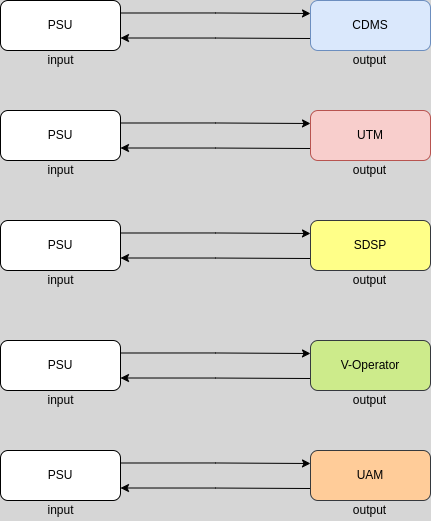

The diagram above was exported from draw.io. Its source (the exported page's mxGraphModel, read from the mxfile embedded in the PNG):
<mxGraphModel dx="1021" dy="586" grid="1" gridSize="10" guides="1" tooltips="1" connect="1" arrows="1" fold="1" page="1" pageScale="1" pageWidth="827" pageHeight="1169" background="#D6D6D6" math="0" shadow="0">
  <root>
    <mxCell id="0" />
    <mxCell id="1" parent="0" />
    <mxCell id="2exNA3MsmG_vUjWLrg3B-3" style="edgeStyle=orthogonalEdgeStyle;rounded=0;orthogonalLoop=1;jettySize=auto;html=1;exitX=1;exitY=0.25;exitDx=0;exitDy=0;" edge="1" parent="1" source="2exNA3MsmG_vUjWLrg3B-2">
      <mxGeometry relative="1" as="geometry">
        <mxPoint x="440" y="133" as="targetPoint" />
      </mxGeometry>
    </mxCell>
    <mxCell id="2exNA3MsmG_vUjWLrg3B-4" style="edgeStyle=orthogonalEdgeStyle;rounded=0;orthogonalLoop=1;jettySize=auto;html=1;exitX=1;exitY=0.75;exitDx=0;exitDy=0;startArrow=classic;startFill=1;endArrow=none;endFill=0;" edge="1" parent="1" source="2exNA3MsmG_vUjWLrg3B-2">
      <mxGeometry relative="1" as="geometry">
        <mxPoint x="440" y="158" as="targetPoint" />
      </mxGeometry>
    </mxCell>
    <mxCell id="2exNA3MsmG_vUjWLrg3B-2" value="PSU" style="rounded=1;whiteSpace=wrap;html=1;" vertex="1" parent="1">
      <mxGeometry x="130" y="120" width="120" height="50" as="geometry" />
    </mxCell>
    <mxCell id="2exNA3MsmG_vUjWLrg3B-5" value="CDMS" style="rounded=1;whiteSpace=wrap;html=1;fillColor=#dae8fc;strokeColor=#6c8ebf;" vertex="1" parent="1">
      <mxGeometry x="440" y="120" width="120" height="50" as="geometry" />
    </mxCell>
    <mxCell id="2exNA3MsmG_vUjWLrg3B-6" style="edgeStyle=orthogonalEdgeStyle;rounded=0;orthogonalLoop=1;jettySize=auto;html=1;exitX=1;exitY=0.25;exitDx=0;exitDy=0;" edge="1" parent="1" source="2exNA3MsmG_vUjWLrg3B-8">
      <mxGeometry relative="1" as="geometry">
        <mxPoint x="440" y="243" as="targetPoint" />
      </mxGeometry>
    </mxCell>
    <mxCell id="2exNA3MsmG_vUjWLrg3B-7" style="edgeStyle=orthogonalEdgeStyle;rounded=0;orthogonalLoop=1;jettySize=auto;html=1;exitX=1;exitY=0.75;exitDx=0;exitDy=0;startArrow=classic;startFill=1;endArrow=none;endFill=0;" edge="1" parent="1" source="2exNA3MsmG_vUjWLrg3B-8">
      <mxGeometry relative="1" as="geometry">
        <mxPoint x="440" y="268" as="targetPoint" />
      </mxGeometry>
    </mxCell>
    <mxCell id="2exNA3MsmG_vUjWLrg3B-8" value="PSU" style="rounded=1;whiteSpace=wrap;html=1;" vertex="1" parent="1">
      <mxGeometry x="130" y="230" width="120" height="50" as="geometry" />
    </mxCell>
    <mxCell id="2exNA3MsmG_vUjWLrg3B-9" value="UTM" style="rounded=1;whiteSpace=wrap;html=1;fillColor=#f8cecc;strokeColor=#b85450;" vertex="1" parent="1">
      <mxGeometry x="440" y="230" width="120" height="50" as="geometry" />
    </mxCell>
    <mxCell id="2exNA3MsmG_vUjWLrg3B-10" style="edgeStyle=orthogonalEdgeStyle;rounded=0;orthogonalLoop=1;jettySize=auto;html=1;exitX=1;exitY=0.25;exitDx=0;exitDy=0;" edge="1" parent="1" source="2exNA3MsmG_vUjWLrg3B-12">
      <mxGeometry relative="1" as="geometry">
        <mxPoint x="440" y="353" as="targetPoint" />
      </mxGeometry>
    </mxCell>
    <mxCell id="2exNA3MsmG_vUjWLrg3B-11" style="edgeStyle=orthogonalEdgeStyle;rounded=0;orthogonalLoop=1;jettySize=auto;html=1;exitX=1;exitY=0.75;exitDx=0;exitDy=0;startArrow=classic;startFill=1;endArrow=none;endFill=0;" edge="1" parent="1" source="2exNA3MsmG_vUjWLrg3B-12">
      <mxGeometry relative="1" as="geometry">
        <mxPoint x="440" y="378" as="targetPoint" />
      </mxGeometry>
    </mxCell>
    <mxCell id="2exNA3MsmG_vUjWLrg3B-12" value="PSU" style="rounded=1;whiteSpace=wrap;html=1;" vertex="1" parent="1">
      <mxGeometry x="130" y="340" width="120" height="50" as="geometry" />
    </mxCell>
    <mxCell id="2exNA3MsmG_vUjWLrg3B-13" value="SDSP" style="rounded=1;whiteSpace=wrap;html=1;fillColor=#ffff88;strokeColor=#36393d;" vertex="1" parent="1">
      <mxGeometry x="440" y="340" width="120" height="50" as="geometry" />
    </mxCell>
    <mxCell id="2exNA3MsmG_vUjWLrg3B-14" style="edgeStyle=orthogonalEdgeStyle;rounded=0;orthogonalLoop=1;jettySize=auto;html=1;exitX=1;exitY=0.25;exitDx=0;exitDy=0;" edge="1" parent="1" source="2exNA3MsmG_vUjWLrg3B-16">
      <mxGeometry relative="1" as="geometry">
        <mxPoint x="440" y="473" as="targetPoint" />
      </mxGeometry>
    </mxCell>
    <mxCell id="2exNA3MsmG_vUjWLrg3B-15" style="edgeStyle=orthogonalEdgeStyle;rounded=0;orthogonalLoop=1;jettySize=auto;html=1;exitX=1;exitY=0.75;exitDx=0;exitDy=0;startArrow=classic;startFill=1;endArrow=none;endFill=0;" edge="1" parent="1" source="2exNA3MsmG_vUjWLrg3B-16">
      <mxGeometry relative="1" as="geometry">
        <mxPoint x="440" y="498" as="targetPoint" />
      </mxGeometry>
    </mxCell>
    <mxCell id="2exNA3MsmG_vUjWLrg3B-16" value="PSU" style="rounded=1;whiteSpace=wrap;html=1;" vertex="1" parent="1">
      <mxGeometry x="130" y="460" width="120" height="50" as="geometry" />
    </mxCell>
    <mxCell id="2exNA3MsmG_vUjWLrg3B-17" value="V-Operator" style="rounded=1;whiteSpace=wrap;html=1;fillColor=#cdeb8b;strokeColor=#36393d;" vertex="1" parent="1">
      <mxGeometry x="440" y="460" width="120" height="50" as="geometry" />
    </mxCell>
    <mxCell id="2exNA3MsmG_vUjWLrg3B-18" style="edgeStyle=orthogonalEdgeStyle;rounded=0;orthogonalLoop=1;jettySize=auto;html=1;exitX=1;exitY=0.25;exitDx=0;exitDy=0;" edge="1" parent="1" source="2exNA3MsmG_vUjWLrg3B-20">
      <mxGeometry relative="1" as="geometry">
        <mxPoint x="440" y="583" as="targetPoint" />
      </mxGeometry>
    </mxCell>
    <mxCell id="2exNA3MsmG_vUjWLrg3B-19" style="edgeStyle=orthogonalEdgeStyle;rounded=0;orthogonalLoop=1;jettySize=auto;html=1;exitX=1;exitY=0.75;exitDx=0;exitDy=0;startArrow=classic;startFill=1;endArrow=none;endFill=0;" edge="1" parent="1" source="2exNA3MsmG_vUjWLrg3B-20">
      <mxGeometry relative="1" as="geometry">
        <mxPoint x="440" y="608" as="targetPoint" />
      </mxGeometry>
    </mxCell>
    <mxCell id="2exNA3MsmG_vUjWLrg3B-20" value="PSU" style="rounded=1;whiteSpace=wrap;html=1;" vertex="1" parent="1">
      <mxGeometry x="130" y="570" width="120" height="50" as="geometry" />
    </mxCell>
    <mxCell id="2exNA3MsmG_vUjWLrg3B-21" value="UAM" style="rounded=1;whiteSpace=wrap;html=1;fillColor=#ffcc99;strokeColor=#36393d;" vertex="1" parent="1">
      <mxGeometry x="440" y="570" width="120" height="50" as="geometry" />
    </mxCell>
    <mxCell id="2exNA3MsmG_vUjWLrg3B-22" value="input" style="text;html=1;align=center;verticalAlign=middle;resizable=0;points=[];autosize=1;strokeColor=none;fillColor=none;" vertex="1" parent="1">
      <mxGeometry x="170" y="170" width="40" height="20" as="geometry" />
    </mxCell>
    <mxCell id="2exNA3MsmG_vUjWLrg3B-23" value="output" style="text;html=1;align=center;verticalAlign=middle;resizable=0;points=[];autosize=1;strokeColor=none;fillColor=none;" vertex="1" parent="1">
      <mxGeometry x="474" y="170" width="50" height="20" as="geometry" />
    </mxCell>
    <mxCell id="2exNA3MsmG_vUjWLrg3B-24" value="input" style="text;html=1;align=center;verticalAlign=middle;resizable=0;points=[];autosize=1;strokeColor=none;fillColor=none;" vertex="1" parent="1">
      <mxGeometry x="170" y="280" width="40" height="20" as="geometry" />
    </mxCell>
    <mxCell id="2exNA3MsmG_vUjWLrg3B-25" value="output" style="text;html=1;align=center;verticalAlign=middle;resizable=0;points=[];autosize=1;strokeColor=none;fillColor=none;" vertex="1" parent="1">
      <mxGeometry x="474" y="280" width="50" height="20" as="geometry" />
    </mxCell>
    <mxCell id="2exNA3MsmG_vUjWLrg3B-26" value="input" style="text;html=1;align=center;verticalAlign=middle;resizable=0;points=[];autosize=1;strokeColor=none;fillColor=none;" vertex="1" parent="1">
      <mxGeometry x="170" y="390" width="40" height="20" as="geometry" />
    </mxCell>
    <mxCell id="2exNA3MsmG_vUjWLrg3B-27" value="output" style="text;html=1;align=center;verticalAlign=middle;resizable=0;points=[];autosize=1;strokeColor=none;fillColor=none;" vertex="1" parent="1">
      <mxGeometry x="474" y="390" width="50" height="20" as="geometry" />
    </mxCell>
    <mxCell id="2exNA3MsmG_vUjWLrg3B-28" value="input" style="text;html=1;align=center;verticalAlign=middle;resizable=0;points=[];autosize=1;strokeColor=none;fillColor=none;" vertex="1" parent="1">
      <mxGeometry x="170" y="510" width="40" height="20" as="geometry" />
    </mxCell>
    <mxCell id="2exNA3MsmG_vUjWLrg3B-29" value="output" style="text;html=1;align=center;verticalAlign=middle;resizable=0;points=[];autosize=1;strokeColor=none;fillColor=none;" vertex="1" parent="1">
      <mxGeometry x="474" y="510" width="50" height="20" as="geometry" />
    </mxCell>
    <mxCell id="2exNA3MsmG_vUjWLrg3B-30" value="input" style="text;html=1;align=center;verticalAlign=middle;resizable=0;points=[];autosize=1;strokeColor=none;fillColor=none;" vertex="1" parent="1">
      <mxGeometry x="170" y="620" width="40" height="20" as="geometry" />
    </mxCell>
    <mxCell id="2exNA3MsmG_vUjWLrg3B-31" value="output" style="text;html=1;align=center;verticalAlign=middle;resizable=0;points=[];autosize=1;strokeColor=none;fillColor=none;" vertex="1" parent="1">
      <mxGeometry x="474" y="620" width="50" height="20" as="geometry" />
    </mxCell>
  </root>
</mxGraphModel>